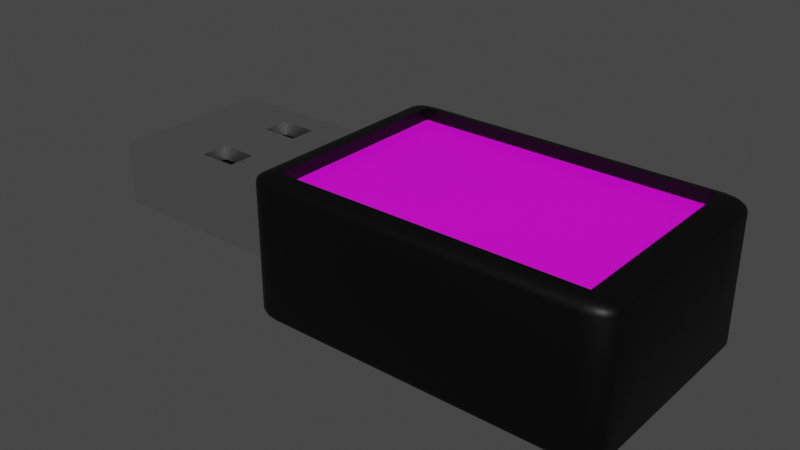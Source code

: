# Source: 1.blend  (saved by Blender 2.92.15; exported with 4.5.12 LTS)
import bpy
from mathutils import Matrix  # noqa: F401  (used for matrix-valued properties, if any)

bpy.ops.wm.read_factory_settings(use_empty=True)
scene = bpy.context.scene
scene.name = 'Scene'

# ---- collections
col_collection = bpy.data.collections.new('Collection'); scene.collection.children.link(col_collection)
col_collection_2 = bpy.data.collections.new('Collection 2'); scene.collection.children.link(col_collection_2)

# ---- images (referenced by path relative to the original .blend; pixels are not part of the script)
import os
ASSET_DIR = os.environ.get("B2B_ASSET_DIR", "")  # directory of the original .blend (textures are referenced by path, not embedded)
HERE = os.path.dirname(os.path.abspath(__file__))  # packed textures are extracted next to this script under _unpacked/

def load_image(name, relpath, width, height, colorspace="sRGB"):
    """Load a texture the original file referenced (path relative to the .blend, or extracted next to this script)."""
    p = next((c for c in (os.path.join(HERE, relpath), os.path.join(ASSET_DIR, relpath)) if relpath and os.path.exists(c)), "")
    if p:
        img = bpy.data.images.load(p, check_existing=True)
        img.name = name
    else:  # same state as the original file: an image datablock whose file is absent (Cycles renders it pink)
        img = bpy.data.images.new(name, width, height)
        img.source = "FILE"
        img.filepath = "//" + (relpath or name)
    img.colorspace_settings.name = colorspace
    return img
img_unnamed_jpg = load_image('unnamed.jpg', 'textures/unnamed.jpg', 1024, 1024, 'sRGB')

# ---- materials (node trees are filled in below, after node groups)
mat_material_012 = bpy.data.materials.new('Material.012')
mat_material_012.use_transparent_shadow = False
mat_material_004 = bpy.data.materials.new('Material.004')
mat_material_004.use_transparent_shadow = False
mat_material_006 = bpy.data.materials.new('Material.006')
mat_material_006.use_transparent_shadow = False
mat_material_007 = bpy.data.materials.new('Material.007')
mat_material_007.use_transparent_shadow = False

# ---- node groups
ng_auto_smooth = bpy.data.node_groups.new('Auto Smooth', 'GeometryNodeTree')
_s = ng_auto_smooth.interface.new_socket(name='Geometry', in_out='OUTPUT', socket_type='NodeSocketGeometry')
_s = ng_auto_smooth.interface.new_socket(name='Geometry', in_out='INPUT', socket_type='NodeSocketGeometry')
_s = ng_auto_smooth.interface.new_socket(name='Angle', in_out='INPUT', socket_type='NodeSocketFloat')
_s.subtype = 'ANGLE'
_s.min_value = 0.0
_s.max_value = 3.142
ng_auto_smooth.is_modifier = True
_N = ng_auto_smooth.nodes; _L = ng_auto_smooth.links
n0 = _N.new('NodeGroupOutput'); n0.name = 'Group Output'; n0.location = (480, -100)
n1 = _N.new('NodeGroupInput'); n1.name = 'Group Input'; n1.location = (-420, -300)
n2 = _N.new('NodeGroupInput'); n2.name = 'Group Input.001'; n2.location = (-60, -100)
n3 = _N.new('GeometryNodeSetShadeSmooth'); n3.name = 'Set Shade Smooth'; n3.location = (120, -100)
n3.domain = 'EDGE'
n4 = _N.new('GeometryNodeSetShadeSmooth'); n4.name = 'Set Shade Smooth.001'; n4.location = (300, -100)
n5 = _N.new('GeometryNodeInputMeshEdgeAngle'); n5.name = 'Edge Angle'; n5.location = (-420, -220)
n6 = _N.new('GeometryNodeInputEdgeSmooth'); n6.name = 'Is Edge Smooth'; n6.location = (-60, -160)
n7 = _N.new('GeometryNodeInputShadeSmooth'); n7.name = 'Is Face Smooth'; n7.location = (-240, -340)
n8 = _N.new('FunctionNodeBooleanMath'); n8.name = 'Boolean Math'; n8.location = (-60, -220)
n9 = _N.new('FunctionNodeCompare'); n9.name = 'Compare'; n9.location = (-240, -180)
n9.operation = 'LESS_EQUAL'
_L.new(n5.outputs[0], n9.inputs[0])
_L.new(n4.outputs[0], n0.inputs[0])
_L.new(n1.outputs[1], n9.inputs[1])
_L.new(n9.outputs[0], n8.inputs[0])
_L.new(n7.outputs[0], n8.inputs[1])
_L.new(n2.outputs[0], n3.inputs[0])
_L.new(n6.outputs[0], n3.inputs[1])
_L.new(n3.outputs[0], n4.inputs[0])
_L.new(n8.outputs[0], n3.inputs[2])
n0.is_active_output = True

# ---- material node trees
mat_material_012.use_nodes = True; mat_material_012.node_tree.nodes.clear()
_N = mat_material_012.node_tree.nodes; _L = mat_material_012.node_tree.links
n0 = _N.new('ShaderNodeBsdfPrincipled'); n0.name = 'Principled BSDF'; n0.location = (10, 300)
n0.distribution = 'GGX'
n0.subsurface_method = 'BURLEY'
n0.inputs[1].default_value = 1.0
n0.inputs[2].default_value = 0.3024
n0.inputs[3].default_value = 1.45
n0.inputs[13].default_value = 1.0
n0.inputs[27].default_value = (0.0, 0.0, 0.0, 1.0)
n0.inputs[28].default_value = 1.0
n1 = _N.new('ShaderNodeOutputMaterial'); n1.name = 'Material Output'; n1.location = (300, 300)
_L.new(n0.outputs[0], n1.inputs[0])
n1.is_active_output = True
mat_material_004.use_nodes = True; mat_material_004.node_tree.nodes.clear()
_N = mat_material_004.node_tree.nodes; _L = mat_material_004.node_tree.links
n0 = _N.new('ShaderNodeBsdfPrincipled'); n0.name = 'Principled BSDF'; n0.location = (10, 300)
n0.distribution = 'GGX'
n0.subsurface_method = 'BURLEY'
n0.inputs[0].default_value = (0.0, 0.0, 0.0, 1.0)
n0.inputs[1].default_value = 0.375
n0.inputs[3].default_value = 1.45
n0.inputs[27].default_value = (0.0, 0.0, 0.0, 1.0)
n0.inputs[28].default_value = 1.0
n1 = _N.new('ShaderNodeOutputMaterial'); n1.name = 'Material Output'; n1.location = (300, 300)
_L.new(n0.outputs[0], n1.inputs[0])
n1.is_active_output = True
mat_material_006.use_nodes = True; mat_material_006.node_tree.nodes.clear()
_N = mat_material_006.node_tree.nodes; _L = mat_material_006.node_tree.links
n0 = _N.new('ShaderNodeBsdfPrincipled'); n0.name = 'Principled BSDF'; n0.location = (10, 300)
n0.distribution = 'GGX'
n0.subsurface_method = 'BURLEY'
n0.inputs[0].default_value = (0.7952, 0.8, 0.0, 1.0)
n0.inputs[1].default_value = 1.0
n0.inputs[2].default_value = 0.05357
n0.inputs[3].default_value = 1.45
n0.inputs[27].default_value = (0.0, 0.0, 0.0, 1.0)
n0.inputs[28].default_value = 1.0
n1 = _N.new('ShaderNodeOutputMaterial'); n1.name = 'Material Output'; n1.location = (300, 300)
_L.new(n0.outputs[0], n1.inputs[0])
n1.is_active_output = True
mat_material_007.use_nodes = True; mat_material_007.node_tree.nodes.clear()
_N = mat_material_007.node_tree.nodes; _L = mat_material_007.node_tree.links
n0 = _N.new('ShaderNodeBsdfPrincipled'); n0.name = 'Principled BSDF'; n0.location = (10, 300)
n0.distribution = 'GGX'
n0.subsurface_method = 'BURLEY'
n0.inputs[3].default_value = 1.45
n0.inputs[27].default_value = (0.0, 0.0, 0.0, 1.0)
n0.inputs[28].default_value = 1.0
n1 = _N.new('ShaderNodeOutputMaterial'); n1.name = 'Material Output'; n1.location = (300, 300)
n2 = _N.new('ShaderNodeTexImage'); n2.name = 'Image Texture'; n2.location = (-280, 272)
n2.image = img_unnamed_jpg
_L.new(n0.outputs[0], n1.inputs[0])
_L.new(n2.outputs[0], n0.inputs[0])
n1.is_active_output = True

# ---- world
world_world = bpy.data.worlds.new('World'); scene.world = world_world
world_world.use_nodes = True; world_world.node_tree.nodes.clear()
_N = world_world.node_tree.nodes; _L = world_world.node_tree.links
n0 = _N.new('ShaderNodeOutputWorld'); n0.name = 'World Output'; n0.location = (300, 300)
n1 = _N.new('ShaderNodeBackground'); n1.name = 'Background'; n1.location = (10, 300)
n1.inputs[0].default_value = (0.05088, 0.05088, 0.05088, 1.0)
_L.new(n1.outputs[0], n0.inputs[0])
n0.is_active_output = True
world_world.color = (0.05088, 0.05088, 0.05088)
world_world.use_sun_shadow = False
world_world.sun_shadow_jitter_overblur = 0.0

# ---- meshes
me_cube_002 = bpy.data.meshes.new('Cube.002')
me_cube_002.from_pydata([(-0.472, -0.8545, -1.006), (-0.472, -1.0, -0.8607), (-0.6175, -0.714, -0.4566), (-0.472, -0.9102, -0.9951), (-0.472, -0.9574, -0.9636), (-0.5277, -0.8545, -0.9951), (-0.5291, -0.9116, -0.9817), (-0.5262, -0.95, -0.9562), (-0.556, -0.9385, -0.9447), (-0.5277, -0.989, -0.8607), (-0.5749, -0.9574, -0.8607), (-0.472, -0.989, -0.9164), (-0.5291, -0.9756, -0.9178), (-0.5675, -0.95, -0.9149), (-0.6065, -0.8545, -0.9164), (-0.5749, -0.8545, -0.9636), (-0.6065, -0.9102, -0.8607), (-0.5931, -0.9116, -0.9178), (-0.5675, -0.9087, -0.9562), (-0.472, -1.0, 0.8483), (-0.472, -0.8545, 0.9938), (-0.6175, -0.714, 0.4442), (-0.472, -0.989, 0.904), (-0.472, -0.9574, 0.9512), (-0.5277, -0.989, 0.8483), (-0.5291, -0.9756, 0.9054), (-0.5262, -0.95, 0.9438), (-0.556, -0.9385, 0.9323), (-0.5277, -0.8545, 0.9827), (-0.5749, -0.8545, 0.9512), (-0.472, -0.9102, 0.9827), (-0.5291, -0.9116, 0.9694), (-0.5675, -0.9087, 0.9438), (-0.6065, -0.9102, 0.8483), (-0.5749, -0.9574, 0.8483), (-0.6065, -0.8545, 0.904), (-0.5931, -0.9116, 0.9054), (-0.5675, -0.95, 0.9025), (-0.472, 0.8545, -1.006), (-0.6175, 0.714, -0.4566), (-0.472, 1.0, -0.8607), (-0.5277, 0.8545, -0.9951), (-0.5749, 0.8545, -0.9636), (-0.472, 0.9101, -0.9951), (-0.5291, 0.9115, -0.9817), (-0.5675, 0.9086, -0.9562), (-0.556, 0.9385, -0.9447), (-0.6065, 0.9101, -0.8607), (-0.5749, 0.9573, -0.8607), (-0.6065, 0.8545, -0.9164), (-0.5931, 0.9115, -0.9178), (-0.5675, 0.9499, -0.9149), (-0.472, 0.9889, -0.9164), (-0.472, 0.9573, -0.9636), (-0.5277, 0.9889, -0.8607), (-0.5291, 0.9755, -0.9178), (-0.5262, 0.9499, -0.9562), (-0.472, 0.8545, 0.9938), (-0.472, 1.0, 0.8483), (-0.6175, 0.714, 0.4442), (-0.472, 0.9101, 0.9827), (-0.472, 0.9573, 0.9512), (-0.5277, 0.8545, 0.9827), (-0.5291, 0.9115, 0.9694), (-0.5262, 0.9499, 0.9438), (-0.556, 0.9385, 0.9323), (-0.5277, 0.9889, 0.8483), (-0.5749, 0.9573, 0.8483), (-0.472, 0.9889, 0.904), (-0.5291, 0.9755, 0.9054), (-0.5675, 0.9499, 0.9025), (-0.6065, 0.8545, 0.904), (-0.5749, 0.8545, 0.9512), (-0.6065, 0.9101, 0.8483), (-0.5931, 0.9115, 0.9054), (-0.5675, 0.9086, 0.9438), (1.237, -0.8545, -1.006), (1.382, -0.8545, -0.8607), (1.237, -1.0, -0.8607), (1.293, -0.8545, -0.9951), (1.34, -0.8545, -0.9636), (1.237, -0.9102, -0.9951), (1.294, -0.9116, -0.9817), (1.332, -0.9087, -0.9562), (1.321, -0.9385, -0.9447), (1.371, -0.9102, -0.8607), (1.34, -0.9574, -0.8607), (1.371, -0.8545, -0.9164), (1.358, -0.9116, -0.9178), (1.332, -0.95, -0.9149), (1.237, -0.989, -0.9164), (1.237, -0.9574, -0.9636), (1.293, -0.989, -0.8607), (1.294, -0.9756, -0.9178), (1.291, -0.95, -0.9562), (1.237, -0.8545, 0.9938), (1.237, -1.0, 0.8483), (1.382, -0.8545, 0.8483), (1.237, -0.9102, 0.9827), (1.237, -0.9574, 0.9512), (1.293, -0.8545, 0.9827), (1.294, -0.9116, 0.9694), (1.291, -0.95, 0.9438), (1.321, -0.9385, 0.9323), (1.293, -0.989, 0.8483), (1.34, -0.9574, 0.8483), (1.237, -0.989, 0.904), (1.294, -0.9756, 0.9054), (1.332, -0.95, 0.9025), (1.371, -0.8545, 0.904), (1.34, -0.8545, 0.9512), (1.371, -0.9102, 0.8483), (1.358, -0.9116, 0.9054), (1.332, -0.9087, 0.9438), (1.237, 0.8545, -1.006), (1.237, 1.0, -0.8607), (1.382, 0.8545, -0.8607), (1.237, 0.9101, -0.9951), (1.237, 0.9573, -0.9636), (1.293, 0.8545, -0.9951), (1.294, 0.9115, -0.9817), (1.291, 0.9499, -0.9562), (1.321, 0.9385, -0.9447), (1.293, 0.9889, -0.8607), (1.34, 0.9573, -0.8607), (1.237, 0.9889, -0.9164), (1.294, 0.9755, -0.9178), (1.332, 0.9499, -0.9149), (1.371, 0.8545, -0.9164), (1.34, 0.8545, -0.9636), (1.371, 0.9101, -0.8607), (1.358, 0.9115, -0.9178), (1.332, 0.9086, -0.9562), (1.237, 0.8545, 0.9938), (1.382, 0.8545, 0.8483), (1.237, 1.0, 0.8483), (1.293, 0.8545, 0.9827), (1.34, 0.8545, 0.9512), (1.237, 0.9101, 0.9827), (1.294, 0.9115, 0.9694), (1.332, 0.9086, 0.9438), (1.321, 0.9385, 0.9323), (1.371, 0.9101, 0.8483), (1.34, 0.9573, 0.8483), (1.371, 0.8545, 0.904), (1.358, 0.9115, 0.9054), (1.332, 0.9499, 0.9025), (1.237, 0.9889, 0.904), (1.237, 0.9573, 0.9512), (1.293, 0.9889, 0.8483), (1.294, 0.9755, 0.9054), (1.291, 0.9499, 0.9438), (-0.472, 0.8545, -0.8338), (-0.472, -0.8545, -0.8338), (-0.472, -0.8545, 0.8214), (-0.472, 0.8545, 0.8214), (1.237, 0.8545, -0.8338), (1.237, 0.8545, 0.8214), (1.237, -0.8545, -0.8338), (1.237, -0.8545, 0.8214), (-1.777, -0.714, -0.4566), (-1.777, 0.714, -0.4566), (-1.777, -0.714, 0.4442), (-1.777, 0.714, 0.4442), (-1.777, -0.6823, -0.4194), (-1.777, 0.6822, -0.4194), (-1.777, -0.6823, 0.407), (-1.777, 0.6822, 0.407), (-1.349, -0.6823, -0.4194), (-1.349, 0.6822, -0.4194), (-1.349, -0.6823, 0.407), (-1.349, 0.6822, 0.407), (-1.112, 0.714, -0.4566), (-1.331, 0.714, -0.4566), (-1.331, 0.714, 0.4442), (-1.112, 0.714, 0.4442), (-1.112, -0.714, -0.4566), (-1.331, -0.714, -0.4566), (-1.112, -0.714, 0.4442), (-1.331, -0.714, 0.4442), (-0.472, 0.2848, -1.006), (-0.472, -0.2849, -1.006), (-0.5277, -0.2849, -0.9951), (-0.5277, 0.2848, -0.9951), (-0.5749, -0.2849, -0.9636), (-0.5749, 0.2848, -0.9636), (-0.6065, -0.2849, -0.9164), (-0.6065, 0.2848, -0.9164), (-0.6175, -0.238, -0.4566), (-0.6175, 0.238, -0.4566), (-0.472, -0.2849, 0.9938), (-0.472, 0.2848, 0.9938), (-0.5277, 0.2848, 0.9827), (-0.5277, -0.2849, 0.9827), (-0.5749, 0.2848, 0.9512), (-0.5749, -0.2849, 0.9512), (-0.6065, 0.2848, 0.904), (-0.6065, -0.2849, 0.904), (-0.6175, 0.238, 0.4442), (-0.6175, -0.238, 0.4442), (1.237, -0.2849, -1.006), (1.237, 0.2848, -1.006), (1.293, 0.2848, -0.9951), (1.293, -0.2849, -0.9951), (1.34, 0.2848, -0.9636), (1.34, -0.2849, -0.9636), (1.371, 0.2848, -0.9164), (1.371, -0.2849, -0.9164), (1.382, 0.2848, -0.8607), (1.382, -0.2849, -0.8607), (1.237, 0.2848, 0.9938), (1.237, -0.2849, 0.9938), (1.293, -0.2849, 0.9827), (1.293, 0.2848, 0.9827), (1.34, -0.2849, 0.9512), (1.34, 0.2848, 0.9512), (1.371, -0.2849, 0.904), (1.371, 0.2848, 0.904), (1.382, -0.2849, 0.8483), (1.382, 0.2848, 0.8483), (-0.472, 0.2848, -0.8338), (-0.472, -0.2849, -0.8338), (-0.472, -0.2849, 0.8214), (-0.472, 0.2848, 0.8214), (1.237, -0.2849, -0.8338), (1.237, 0.2848, -0.8338), (1.237, 0.2848, 0.8214), (1.237, -0.2849, 0.8214), (-1.777, -0.238, -0.4566), (-1.777, 0.238, -0.4566), (-1.777, 0.238, 0.4442), (-1.777, -0.238, 0.4442), (-1.777, -0.2274, -0.4194), (-1.777, 0.2274, -0.4194), (-1.777, 0.2274, 0.407), (-1.777, -0.2274, 0.407), (-1.349, -0.2274, -0.4194), (-1.349, 0.2274, -0.4194), (-1.349, 0.2274, 0.407), (-1.349, -0.2274, 0.407), (-1.112, 0.238, 0.4442), (-1.112, -0.238, 0.4442), (-1.331, 0.238, 0.4442), (-1.331, -0.238, 0.4442), (-1.112, -0.238, -0.4566), (-1.112, 0.238, -0.4566), (-1.331, -0.238, -0.4566), (-1.331, 0.238, -0.4566), (-0.5277, 0.5696, -0.9951), (-0.5749, 0.5696, -0.9636), (-0.6065, 0.5696, -0.9164), (-0.6175, 0.476, -0.4566), (-0.472, 0.5696, 0.9938), (1.237, 0.5696, -1.006), (1.293, 0.5696, 0.9827), (1.34, 0.5696, 0.9512), (1.371, 0.5696, 0.904), (1.382, 0.5696, 0.8483), (-0.472, 0.5696, 0.8214), (1.237, 0.5696, -0.8338), (-1.777, 0.476, -0.4566), (-1.777, 0.4548, -0.4194), (-1.349, 0.4548, -0.4194), (-1.112, 0.476, -0.4566), (-1.331, 0.476, -0.4566), (-0.472, 0.5696, -1.006), (-0.5277, 0.5696, 0.9827), (-0.5749, 0.5696, 0.9512), (-0.6065, 0.5696, 0.904), (-0.6175, 0.476, 0.4442), (1.293, 0.5696, -0.9951), (1.34, 0.5696, -0.9636), (1.371, 0.5696, -0.9164), (1.382, 0.5696, -0.8607), (1.237, 0.5696, 0.9938), (-0.472, 0.5696, -0.8338), (1.237, 0.5696, 0.8214), (-1.777, 0.476, 0.4442), (-1.777, 0.4548, 0.407), (-1.349, 0.4548, 0.407), (-1.112, 0.476, 0.4442), (-1.331, 0.476, 0.4442), (-0.472, -0.5697, -1.006), (-0.5277, -0.5697, 0.9827), (-0.5749, -0.5697, 0.9512), (-0.6065, -0.5697, 0.904), (-0.6175, -0.476, 0.4442), (1.293, -0.5697, -0.9951), (1.34, -0.5697, -0.9636), (1.371, -0.5697, -0.9164), (1.382, -0.5697, -0.8607), (1.237, -0.5697, 0.9938), (-0.472, -0.5697, -0.8338), (1.237, -0.5697, 0.8214), (-1.777, -0.476, 0.4442), (-1.777, -0.4548, 0.407), (-1.349, -0.4548, 0.407), (-1.112, -0.476, 0.4442), (-1.331, -0.476, 0.4442), (-0.5277, -0.5697, -0.9951), (-0.5749, -0.5697, -0.9636), (-0.6065, -0.5697, -0.9164), (-0.6175, -0.476, -0.4566), (-0.472, -0.5697, 0.9938), (1.237, -0.5697, -1.006), (1.293, -0.5697, 0.9827), (1.34, -0.5697, 0.9512), (1.371, -0.5697, 0.904), (1.382, -0.5697, 0.8483), (-0.472, -0.5697, 0.8214), (1.237, -0.5697, -0.8338), (-1.777, -0.476, -0.4566), (-1.777, -0.4548, -0.4194), (-1.349, -0.4548, -0.4194), (-1.112, -0.476, -0.4566), (-1.331, -0.476, -0.4566), (-1.112, 0.238, 0.2447), (-1.112, -0.238, 0.2447), (-1.331, 0.238, 0.2447), (-1.331, -0.238, 0.2447), (-1.112, 0.476, 0.2447), (-1.331, 0.476, 0.2447), (-1.112, -0.476, 0.2447), (-1.331, -0.476, 0.2447), (-1.777, -0.2814, -0.368), (-1.777, 0.2827, -0.368), (-1.349, -0.2814, -0.368), (-1.349, 0.2827, -0.368), (-1.777, 0.3995, -0.368), (-1.349, 0.3995, -0.368), (-1.777, -0.4009, -0.368), (-1.349, -0.4009, -0.368), (-1.777, -0.4009, -0.3221), (-1.777, -0.2814, -0.3221), (-1.349, -0.4009, -0.3221), (-1.349, -0.2814, -0.3221), (-1.777, 0.2827, -0.3221), (-1.349, 0.2827, -0.3221), (-1.777, 0.3995, -0.3221), (-1.349, 0.3995, -0.3221), (-1.777, 0.04315, -0.368), (-1.349, 0.04315, -0.368), (-1.777, 0.1599, -0.368), (-1.349, 0.1599, -0.368), (-1.777, 0.04315, -0.3221), (-1.349, 0.04315, -0.3221), (-1.777, 0.1599, -0.3221), (-1.349, 0.1599, -0.3221), (-1.777, -0.1867, -0.368), (-1.349, -0.1867, -0.368), (-1.777, -0.06987, -0.368), (-1.349, -0.06987, -0.368), (-1.777, -0.1867, -0.3221), (-1.349, -0.1867, -0.3221), (-1.777, -0.06987, -0.3221), (-1.349, -0.06987, -0.3221), (-0.6253, -0.7002, -0.3472), (-0.6253, 0.7001, -0.3472), (-1.11, 0.7001, -0.3472), (-1.325, 0.7001, -0.3472), (-1.11, -0.7002, -0.3472), (-1.325, -0.7002, -0.3472), (-0.6253, -0.2334, -0.3472), (-0.6253, 0.2334, -0.3472), (-1.11, -0.2334, -0.3472), (-1.11, 0.2334, -0.3472), (-1.325, -0.2334, -0.3472), (-1.325, 0.2334, -0.3472), (-0.6253, 0.4667, -0.3472), (-1.11, 0.4667, -0.3472), (-1.325, 0.4667, -0.3472), (-0.6253, -0.4668, -0.3472), (-1.11, -0.4668, -0.3472), (-1.325, -0.4668, -0.3472)], [], [(78, 96, 19, 1), (290, 308, 97, 77), (304, 76, 158, 310), (174, 173, 161, 163), (40, 58, 135, 115), (0, 3, 6, 5), (3, 4, 7, 6), (5, 6, 18, 15), (6, 7, 8, 18), (1, 9, 12, 11), (9, 10, 13, 12), (11, 12, 7, 4), (12, 13, 8, 7), (2, 14, 17, 16), (14, 15, 18, 17), (16, 17, 13, 10), (17, 18, 8, 13), (19, 22, 25, 24), (22, 23, 26, 25), (24, 25, 37, 34), (25, 26, 27, 37), (20, 28, 31, 30), (28, 29, 32, 31), (30, 31, 26, 23), (31, 32, 27, 26), (21, 33, 36, 35), (33, 34, 37, 36), (35, 36, 32, 29), (36, 37, 27, 32), (38, 41, 44, 43), (41, 42, 45, 44), (43, 44, 56, 53), (44, 45, 46, 56), (39, 47, 50, 49), (47, 48, 51, 50), (49, 50, 45, 42), (50, 51, 46, 45), (40, 52, 55, 54), (52, 53, 56, 55), (54, 55, 51, 48), (55, 56, 46, 51), (57, 60, 63, 62), (60, 61, 64, 63), (62, 63, 75, 72), (63, 64, 65, 75), (58, 66, 69, 68), (66, 67, 70, 69), (68, 69, 64, 61), (69, 70, 65, 64), (59, 71, 74, 73), (71, 72, 75, 74), (73, 74, 70, 67), (74, 75, 65, 70), (76, 79, 82, 81), (79, 80, 83, 82), (81, 82, 94, 91), (82, 83, 84, 94), (77, 85, 88, 87), (85, 86, 89, 88), (87, 88, 83, 80), (88, 89, 84, 83), (78, 90, 93, 92), (90, 91, 94, 93), (92, 93, 89, 86), (93, 94, 84, 89), (95, 98, 101, 100), (98, 99, 102, 101), (100, 101, 113, 110), (101, 102, 103, 113), (96, 104, 107, 106), (104, 105, 108, 107), (106, 107, 102, 99), (107, 108, 103, 102), (97, 109, 112, 111), (109, 110, 113, 112), (111, 112, 108, 105), (112, 113, 103, 108), (114, 117, 120, 119), (117, 118, 121, 120), (119, 120, 132, 129), (120, 121, 122, 132), (115, 123, 126, 125), (123, 124, 127, 126), (125, 126, 121, 118), (126, 127, 122, 121), (116, 128, 131, 130), (128, 129, 132, 131), (130, 131, 127, 124), (131, 132, 122, 127), (133, 136, 139, 138), (136, 137, 140, 139), (138, 139, 151, 148), (139, 140, 141, 151), (134, 142, 145, 144), (142, 143, 146, 145), (144, 145, 140, 137), (145, 146, 141, 140), (135, 147, 150, 149), (147, 148, 151, 150), (149, 150, 146, 143), (150, 151, 141, 146), (282, 0, 5, 299), (299, 5, 15, 300), (300, 15, 14, 301), (301, 14, 2, 302), (1, 19, 24, 9), (9, 24, 34, 10), (10, 34, 33, 16), (16, 33, 21, 2), (252, 57, 62, 266), (266, 62, 72, 267), (267, 72, 71, 268), (268, 71, 59, 269), (58, 40, 54, 66), (66, 54, 48, 67), (67, 48, 47, 73), (73, 47, 39, 59), (114, 38, 43, 117), (117, 43, 53, 118), (118, 53, 52, 125), (125, 52, 40, 115), (57, 133, 138, 60), (60, 138, 148, 61), (61, 148, 147, 68), (68, 147, 135, 58), (134, 116, 130, 142), (142, 130, 124, 143), (143, 124, 123, 149), (149, 123, 115, 135), (253, 114, 119, 270), (270, 119, 129, 271), (271, 129, 128, 272), (272, 128, 116, 273), (291, 95, 100, 305), (305, 100, 110, 306), (306, 110, 109, 307), (307, 109, 97, 308), (96, 78, 92, 104), (104, 92, 86, 105), (105, 86, 85, 111), (111, 85, 77, 97), (0, 76, 81, 3), (3, 81, 91, 4), (4, 91, 90, 11), (11, 90, 78, 1), (95, 20, 30, 98), (98, 30, 23, 99), (99, 23, 22, 106), (106, 22, 19, 96), (76, 0, 153, 158), (293, 309, 154, 159), (292, 310, 158, 153), (20, 95, 159, 154), (265, 38, 152, 275), (38, 114, 156, 152), (274, 133, 157, 276), (133, 57, 155, 157), (303, 20, 154, 309), (163, 161, 165, 167), (315, 177, 160, 311), (177, 179, 162, 160), (281, 174, 163, 277), (164, 166, 170, 168), (160, 162, 166, 164), (277, 163, 167, 278), (311, 160, 164, 312), (262, 279, 171, 169), (278, 167, 171, 279), (312, 164, 168, 313), (167, 165, 169, 171), (269, 59, 175, 280), (280, 175, 174, 281), (2, 21, 178, 176), (176, 178, 179, 177), (302, 2, 176, 314), (314, 176, 177, 315), (59, 39, 172, 175), (175, 172, 173, 174), (263, 245, 247, 264), (245, 244, 246, 247), (251, 189, 245, 263), (189, 188, 244, 245), (241, 240, 242, 243), (286, 199, 241, 297), (199, 198, 240, 241), (261, 233, 237, 262), (233, 232, 236, 237), (295, 235, 239, 296), (235, 234, 238, 239), (313, 296, 239, 236), (236, 239, 238, 237), (260, 229, 233, 261), (229, 228, 232, 233), (294, 231, 235, 295), (231, 230, 234, 235), (298, 243, 231, 294), (243, 242, 230, 231), (264, 247, 229, 260), (247, 246, 228, 229), (252, 191, 223, 258), (191, 190, 222, 223), (291, 211, 227, 293), (211, 210, 226, 227), (282, 181, 221, 292), (181, 180, 220, 221), (275, 259, 225, 220), (220, 225, 224, 221), (276, 258, 223, 226), (226, 223, 222, 227), (256, 217, 219, 257), (217, 216, 218, 219), (255, 215, 217, 256), (215, 214, 216, 217), (254, 213, 215, 255), (213, 212, 214, 215), (274, 210, 213, 254), (210, 211, 212, 213), (289, 207, 209, 290), (207, 206, 208, 209), (288, 205, 207, 289), (205, 204, 206, 207), (287, 203, 205, 288), (203, 202, 204, 205), (304, 200, 203, 287), (200, 201, 202, 203), (285, 197, 199, 286), (197, 196, 198, 199), (284, 195, 197, 285), (195, 194, 196, 197), (283, 193, 195, 284), (193, 192, 194, 195), (303, 190, 193, 283), (190, 191, 192, 193), (250, 187, 189, 251), (187, 186, 188, 189), (249, 185, 187, 250), (185, 184, 186, 187), (248, 183, 185, 249), (183, 182, 184, 185), (265, 180, 183, 248), (180, 181, 182, 183), (253, 201, 225, 259), (201, 200, 224, 225), (273, 257, 219, 208), (208, 219, 218, 209), (116, 134, 257, 273), (114, 253, 259, 156), (38, 265, 248, 41), (41, 248, 249, 42), (42, 249, 250, 49), (49, 250, 251, 39), (133, 274, 254, 136), (136, 254, 255, 137), (137, 255, 256, 144), (144, 256, 257, 134), (157, 155, 258, 276), (152, 156, 259, 275), (57, 252, 258, 155), (173, 264, 260, 161), (161, 260, 261, 165), (165, 261, 262, 169), (39, 251, 263, 172), (172, 263, 264, 173), (198, 269, 280, 240), (234, 278, 279, 238), (237, 238, 279, 262), (230, 277, 278, 234), (242, 281, 277, 230), (210, 274, 276, 226), (180, 265, 275, 220), (206, 272, 273, 208), (204, 271, 272, 206), (202, 270, 271, 204), (201, 253, 270, 202), (196, 268, 269, 198), (194, 267, 268, 196), (192, 266, 267, 194), (191, 252, 266, 192), (20, 303, 283, 28), (28, 283, 284, 29), (29, 284, 285, 35), (35, 285, 286, 21), (76, 304, 287, 79), (79, 287, 288, 80), (80, 288, 289, 87), (87, 289, 290, 77), (0, 282, 292, 153), (95, 291, 293, 159), (179, 298, 294, 162), (162, 294, 295, 166), (168, 170, 296, 313), (166, 295, 296, 170), (21, 286, 297, 178), (178, 297, 298, 179), (244, 314, 315, 246), (188, 302, 314, 244), (232, 312, 313, 236), (228, 311, 312, 232), (246, 315, 311, 228), (190, 303, 309, 222), (221, 224, 310, 292), (227, 222, 309, 293), (216, 307, 308, 218), (214, 306, 307, 216), (212, 305, 306, 214), (211, 291, 305, 212), (186, 301, 302, 188), (184, 300, 301, 186), (182, 299, 300, 184), (181, 282, 299, 182), (200, 304, 310, 224), (209, 218, 308, 290), (298, 297, 322, 323), (243, 298, 323, 319), (281, 242, 318, 321), (242, 240, 316, 318), (240, 280, 320, 316), (280, 281, 321, 320), (297, 241, 317, 322), (241, 243, 319, 317), (328, 329, 327, 325), (324, 326, 331, 330), (338, 336, 337, 339), (333, 332, 334, 335), (329, 328, 338, 339), (328, 325, 336, 338), (325, 327, 337, 336), (324, 330, 332, 333), (330, 331, 334, 332), (327, 329, 339, 337), (326, 324, 333, 335), (331, 326, 335, 334), (342, 343, 341, 340), (346, 344, 345, 347), (343, 342, 346, 347), (342, 340, 344, 346), (340, 341, 345, 344), (341, 343, 347, 345), (350, 351, 349, 348), (354, 352, 353, 355), (351, 350, 354, 355), (350, 348, 352, 354), (348, 349, 353, 352), (349, 351, 355, 353), (371, 356, 360, 372), (372, 360, 361, 373), (369, 365, 367, 370), (365, 364, 366, 367), (368, 363, 365, 369), (363, 362, 364, 365), (357, 368, 369, 358), (358, 369, 370, 359), (364, 372, 373, 366), (362, 371, 372, 364)])
me_cube_002.polygons.foreach_set('use_smooth', [True] * 354)
me_cube_002.polygons.foreach_set('material_index', [1, 1, 1, 0, 1, 1, 1, 1, 1, 1, 1, 1, 1, 1, 1, 1, 1, 1, 1, 1, 1, 1, 1, 1, 1, 1, 1, 1, 1, 1, 1, 1, 1, 1, 1, 1, 1, 1, 1, 1, 1, 1, 1, 1, 1, 1, 1, 1, 1, 1, 1, 1, 1, 1, 1, 1, 1, 1, 1, 1, 1, 1, 1, 1, 1, 1, 1, 1, 1, 1, 1, 1, 1, 1, 1, 1, 1, 1, 1, 1, 1, 1, 1, 1, 1, 1, 1, 1, 1, 1, 1, 1, 1, 1, 1, 1, 1, 1, 1, 1, 1, 1, 1, 1, 1, 1, 1, 1, 1, 1, 1, 1, 1, 1, 1, 1, 1, 1, 1, 1, 1, 1, 1, 1, 1, 1, 1, 1, 1, 1, 1, 1, 1, 1, 1, 1, 1, 1, 1, 1, 1, 1, 1, 1, 1, 1, 1, 1, 1, 1, 3, 1, 1, 1, 1, 1, 1, 1, 0, 0, 0, 0, 0, 0, 0, 0, 0, 0, 0, 0, 0, 0, 0, 0, 0, 0, 0, 0, 0, 0, 0, 0, 0, 0, 0, 0, 0, 0, 0, 0, 0, 0, 0, 0, 0, 0, 0, 0, 0, 1, 1, 1, 1, 1, 1, 1, 1, 3, 3, 1, 1, 1, 1, 1, 1, 1, 1, 1, 1, 1, 1, 1, 1, 1, 1, 1, 1, 1, 1, 1, 1, 1, 1, 1, 1, 1, 1, 1, 1, 1, 1, 1, 1, 1, 1, 1, 1, 1, 1, 1, 1, 1, 1, 1, 1, 3, 1, 1, 0, 0, 0, 0, 0, 0, 0, 0, 0, 0, 1, 1, 1, 1, 1, 1, 1, 1, 1, 1, 1, 1, 1, 1, 1, 1, 1, 1, 1, 1, 0, 0, 0, 0, 0, 0, 0, 0, 0, 0, 0, 1, 1, 3, 1, 1, 1, 1, 1, 1, 1, 1, 1, 1, 0, 0, 0, 0, 0, 0, 0, 0, 2, 2, 2, 2, 2, 2, 2, 2, 2, 2, 2, 2, 2, 2, 2, 2, 2, 2, 2, 2, 2, 2, 2, 2, 0, 0, 0, 0, 0, 0, 0, 0, 0, 0])
_uv = me_cube_002.uv_layers.new(name='UVMap')
_uv.uv.foreach_set('vector', [0.3932, 0.7682, 0.6068, 0.7682, 0.6068, 0.9818, 0.3932, 0.9818, 0.3932, 0.6962, 0.6068, 0.6962, 0.6068, 0.7318, 0.3932, 0.7318, 0.3568, 0.6962, 0.3568, 0.7318, 0.3568, 0.7318, 0.3568, 0.6962, 0.6068, 0.2318, 0.3932, 0.2318, 0.3932, 0.2318, 0.6068, 0.2318, 0.3932, 0.2682, 0.6068, 0.2682, 0.6068, 0.4818, 0.3932, 0.4818, 0.1432, 0.7318, 0.1432, 0.7388, 0.1361, 0.7389, 0.1362, 0.7318, 0.1432, 0.7388, 0.1432, 0.75, 0.1364, 0.75, 0.1361, 0.7389, 0.1362, 0.7318, 0.1361, 0.7389, 0.125, 0.7386, 0.125, 0.7318, 0.1361, 0.7389, 0.1364, 0.75, 0.1327, 0.75, 0.125, 0.7386, 0.3932, 0.9818, 0.3932, 0.9888, 0.3861, 0.9889, 0.3862, 0.9818, 0.3932, 0.9888, 0.3932, 1.0, 0.3864, 1.0, 0.3861, 0.9889, 0.3862, 0.9818, 0.3861, 0.9889, 0.375, 0.9886, 0.375, 0.9818, 0.3861, 0.9889, 0.3864, 1.0, 0.3827, 1.0, 0.375, 0.9886, 0.3932, 0.01819, 0.3862, 0.01819, 0.3861, 0.01105, 0.3932, 0.01123, 0.3862, 0.01819, 0.375, 0.01819, 0.375, 0.01142, 0.3861, 0.01105, 0.3932, 0.01123, 0.3861, 0.01105, 0.3864, 0.0, 0.3932, 0.0, 0.3861, 0.01105, 0.375, 0.01142, 0.375, 0.007688, 0.3864, 0.0, 0.6068, 0.9818, 0.6138, 0.9818, 0.6139, 0.9889, 0.6068, 0.9888, 0.6138, 0.9818, 0.625, 0.9818, 0.625, 0.9886, 0.6139, 0.9889, 0.6068, 0.9888, 0.6139, 0.9889, 0.6136, 1.0, 0.6068, 1.0, 0.6139, 0.9889, 0.625, 0.9886, 0.625, 0.9923, 0.6136, 1.0, 0.8568, 0.7318, 0.8638, 0.7318, 0.8639, 0.7389, 0.8568, 0.7388, 0.8638, 0.7318, 0.875, 0.7318, 0.875, 0.7386, 0.8639, 0.7389, 0.8568, 0.7388, 0.8639, 0.7389, 0.8636, 0.75, 0.8568, 0.75, 0.8639, 0.7389, 0.875, 0.7386, 0.875, 0.7423, 0.8636, 0.75, 0.6068, 0.01819, 0.6068, 0.01123, 0.6139, 0.01105, 0.6138, 0.01819, 0.6068, 0.01123, 0.6068, 0.0, 0.6136, 0.0, 0.6139, 0.01105, 0.6138, 0.01819, 0.6139, 0.01105, 0.625, 0.01142, 0.625, 0.01819, 0.6139, 0.01105, 0.6136, 0.0, 0.6173, 0.0, 0.625, 0.01142, 0.1432, 0.5182, 0.1362, 0.5182, 0.1361, 0.5111, 0.1432, 0.5112, 0.1362, 0.5182, 0.125, 0.5182, 0.125, 0.5114, 0.1361, 0.5111, 0.1432, 0.5112, 0.1361, 0.5111, 0.1364, 0.5, 0.1432, 0.5, 0.1361, 0.5111, 0.125, 0.5114, 0.125, 0.5077, 0.1364, 0.5, 0.3932, 0.2318, 0.3932, 0.2388, 0.3861, 0.2389, 0.3862, 0.2318, 0.3932, 0.2388, 0.3932, 0.25, 0.3864, 0.25, 0.3861, 0.2389, 0.3862, 0.2318, 0.3861, 0.2389, 0.375, 0.2386, 0.375, 0.2318, 0.3861, 0.2389, 0.3864, 0.25, 0.3827, 0.25, 0.375, 0.2386, 0.3932, 0.2682, 0.3862, 0.2682, 0.3861, 0.2611, 0.3932, 0.2612, 0.3862, 0.2682, 0.375, 0.2682, 0.375, 0.2614, 0.3861, 0.2611, 0.3932, 0.2612, 0.3861, 0.2611, 0.3864, 0.25, 0.3932, 0.25, 0.3861, 0.2611, 0.375, 0.2614, 0.375, 0.2577, 0.3864, 0.25, 0.8568, 0.5182, 0.8568, 0.5112, 0.8639, 0.5111, 0.8638, 0.5182, 0.8568, 0.5112, 0.8568, 0.5, 0.8636, 0.5, 0.8639, 0.5111, 0.8638, 0.5182, 0.8639, 0.5111, 0.875, 0.5114, 0.875, 0.5182, 0.8639, 0.5111, 0.8636, 0.5, 0.8673, 0.5, 0.875, 0.5114, 0.6068, 0.2682, 0.6068, 0.2612, 0.6139, 0.2611, 0.6138, 0.2682, 0.6068, 0.2612, 0.6068, 0.25, 0.6136, 0.25, 0.6139, 0.2611, 0.6138, 0.2682, 0.6139, 0.2611, 0.625, 0.2614, 0.625, 0.2682, 0.6139, 0.2611, 0.6136, 0.25, 0.6173, 0.25, 0.625, 0.2614, 0.6068, 0.2318, 0.6138, 0.2318, 0.6139, 0.2389, 0.6068, 0.2388, 0.6138, 0.2318, 0.625, 0.2318, 0.625, 0.2386, 0.6139, 0.2389, 0.6068, 0.2388, 0.6139, 0.2389, 0.6136, 0.25, 0.6068, 0.25, 0.6139, 0.2389, 0.625, 0.2386, 0.625, 0.2423, 0.6136, 0.25, 0.3568, 0.7318, 0.3638, 0.7318, 0.3639, 0.7389, 0.3568, 0.7388, 0.3638, 0.7318, 0.375, 0.7318, 0.375, 0.7386, 0.3639, 0.7389, 0.3568, 0.7388, 0.3639, 0.7389, 0.3636, 0.75, 0.3568, 0.75, 0.3639, 0.7389, 0.375, 0.7386, 0.3776, 0.75, 0.3636, 0.75, 0.3932, 0.7318, 0.3932, 0.7388, 0.3861, 0.7389, 0.3862, 0.7318, 0.3932, 0.7388, 0.3932, 0.75, 0.3864, 0.75, 0.3861, 0.7389, 0.3862, 0.7318, 0.3861, 0.7389, 0.375, 0.7386, 0.375, 0.7318, 0.3861, 0.7389, 0.3864, 0.75, 0.3776, 0.75, 0.375, 0.7386, 0.3932, 0.7682, 0.3862, 0.7682, 0.3861, 0.7611, 0.3932, 0.7612, 0.3862, 0.7682, 0.375, 0.7682, 0.375, 0.7614, 0.3861, 0.7611, 0.3932, 0.7612, 0.3861, 0.7611, 0.3864, 0.75, 0.3932, 0.75, 0.3861, 0.7611, 0.375, 0.7614, 0.3776, 0.75, 0.3864, 0.75, 0.6432, 0.7318, 0.6432, 0.7388, 0.6361, 0.7389, 0.6362, 0.7318, 0.6432, 0.7388, 0.6432, 0.75, 0.6364, 0.75, 0.6361, 0.7389, 0.6362, 0.7318, 0.6361, 0.7389, 0.625, 0.7386, 0.625, 0.7318, 0.6361, 0.7389, 0.6364, 0.75, 0.625, 0.7474, 0.625, 0.7386, 0.6068, 0.7682, 0.6068, 0.7612, 0.6139, 0.7611, 0.6138, 0.7682, 0.6068, 0.7612, 0.6068, 0.75, 0.6136, 0.75, 0.6139, 0.7611, 0.6138, 0.7682, 0.6139, 0.7611, 0.625, 0.7614, 0.625, 0.7682, 0.6139, 0.7611, 0.6136, 0.75, 0.625, 0.7474, 0.625, 0.7614, 0.6068, 0.7318, 0.6138, 0.7318, 0.6139, 0.7389, 0.6068, 0.7388, 0.6138, 0.7318, 0.625, 0.7318, 0.625, 0.7386, 0.6139, 0.7389, 0.6068, 0.7388, 0.6139, 0.7389, 0.6136, 0.75, 0.6068, 0.75, 0.6139, 0.7389, 0.625, 0.7386, 0.625, 0.7474, 0.6136, 0.75, 0.3568, 0.5182, 0.3568, 0.5112, 0.3639, 0.5111, 0.3638, 0.5182, 0.3568, 0.5112, 0.3568, 0.5, 0.3636, 0.5, 0.3639, 0.5111, 0.3638, 0.5182, 0.3639, 0.5111, 0.375, 0.5114, 0.375, 0.5182, 0.3639, 0.5111, 0.3636, 0.5, 0.375, 0.5026, 0.375, 0.5114, 0.3932, 0.4818, 0.3932, 0.4888, 0.3861, 0.4889, 0.3862, 0.4818, 0.3932, 0.4888, 0.3932, 0.5, 0.3864, 0.5, 0.3861, 0.4889, 0.3862, 0.4818, 0.3861, 0.4889, 0.375, 0.4886, 0.375, 0.4818, 0.3861, 0.4889, 0.3864, 0.5, 0.375, 0.5026, 0.375, 0.4886, 0.3932, 0.5182, 0.3862, 0.5182, 0.3861, 0.5111, 0.3932, 0.5112, 0.3862, 0.5182, 0.375, 0.5182, 0.375, 0.5114, 0.3861, 0.5111, 0.3932, 0.5112, 0.3861, 0.5111, 0.3864, 0.5, 0.3932, 0.5, 0.3861, 0.5111, 0.375, 0.5114, 0.375, 0.5026, 0.3864, 0.5, 0.6432, 0.5182, 0.6362, 0.5182, 0.6361, 0.5111, 0.6432, 0.5112, 0.6362, 0.5182, 0.625, 0.5182, 0.625, 0.5114, 0.6361, 0.5111, 0.6432, 0.5112, 0.6361, 0.5111, 0.6364, 0.5, 0.6432, 0.5, 0.6361, 0.5111, 0.625, 0.5114, 0.6224, 0.5, 0.6364, 0.5, 0.6068, 0.5182, 0.6068, 0.5112, 0.6139, 0.5111, 0.6138, 0.5182, 0.6068, 0.5112, 0.6068, 0.5, 0.6136, 0.5, 0.6139, 0.5111, 0.6138, 0.5182, 0.6139, 0.5111, 0.625, 0.5114, 0.625, 0.5182, 0.6139, 0.5111, 0.6136, 0.5, 0.6224, 0.5, 0.625, 0.5114, 0.6068, 0.4818, 0.6138, 0.4818, 0.6139, 0.4889, 0.6068, 0.4888, 0.6138, 0.4818, 0.625, 0.4818, 0.625, 0.4886, 0.6139, 0.4889, 0.6068, 0.4888, 0.6139, 0.4889, 0.6136, 0.5, 0.6068, 0.5, 0.6139, 0.4889, 0.625, 0.4886, 0.6224, 0.5, 0.6136, 0.5, 0.1432, 0.6962, 0.1432, 0.7318, 0.1362, 0.7318, 0.1362, 0.6962, 0.1362, 0.6962, 0.1362, 0.7318, 0.125, 0.7318, 0.125, 0.6962, 0.375, 0.05379, 0.375, 0.01819, 0.3862, 0.01819, 0.3862, 0.05379, 0.3862, 0.05379, 0.3862, 0.01819, 0.3932, 0.01819, 0.3932, 0.05379, 0.3932, 0.9818, 0.6068, 0.9818, 0.6068, 0.9888, 0.3932, 0.9888, 0.3932, 0.9888, 0.6068, 0.9888, 0.6068, 1.0, 0.3932, 1.0, 0.3932, 0.0, 0.6068, 0.0, 0.6068, 0.01123, 0.3932, 0.01123, 0.3932, 0.01123, 0.6068, 0.01123, 0.6068, 0.01819, 0.3932, 0.01819, 0.8568, 0.5538, 0.8568, 0.5182, 0.8638, 0.5182, 0.8638, 0.5538, 0.8638, 0.5538, 0.8638, 0.5182, 0.875, 0.5182, 0.875, 0.5538, 0.625, 0.1962, 0.625, 0.2318, 0.6138, 0.2318, 0.6138, 0.1962, 0.6138, 0.1962, 0.6138, 0.2318, 0.6068, 0.2318, 0.6068, 0.1962, 0.6068, 0.2682, 0.3932, 0.2682, 0.3932, 0.2612, 0.6068, 0.2612, 0.6068, 0.2612, 0.3932, 0.2612, 0.3932, 0.25, 0.6068, 0.25, 0.6068, 0.25, 0.3932, 0.25, 0.3932, 0.2388, 0.6068, 0.2388, 0.6068, 0.2388, 0.3932, 0.2388, 0.3932, 0.2318, 0.6068, 0.2318, 0.3568, 0.5182, 0.1432, 0.5182, 0.1432, 0.5112, 0.3568, 0.5112, 0.3568, 0.5112, 0.1432, 0.5112, 0.1432, 0.5, 0.3568, 0.5, 0.375, 0.4818, 0.375, 0.2682, 0.3862, 0.2682, 0.3862, 0.4818, 0.3862, 0.4818, 0.3862, 0.2682, 0.3932, 0.2682, 0.3932, 0.4818, 0.8568, 0.5182, 0.6432, 0.5182, 0.6432, 0.5112, 0.8568, 0.5112, 0.8568, 0.5112, 0.6432, 0.5112, 0.6432, 0.5, 0.8568, 0.5, 0.625, 0.2682, 0.625, 0.4818, 0.6138, 0.4818, 0.6138, 0.2682, 0.6138, 0.2682, 0.6138, 0.4818, 0.6068, 0.4818, 0.6068, 0.2682, 0.6068, 0.5182, 0.3932, 0.5182, 0.3932, 0.5112, 0.6068, 0.5112, 0.6068, 0.5112, 0.3932, 0.5112, 0.3932, 0.5, 0.6068, 0.5, 0.6068, 0.5, 0.3932, 0.5, 0.3932, 0.4888, 0.6068, 0.4888, 0.6068, 0.4888, 0.3932, 0.4888, 0.3932, 0.4818, 0.6068, 0.4818, 0.3568, 0.5538, 0.3568, 0.5182, 0.3638, 0.5182, 0.3638, 0.5538, 0.3638, 0.5538, 0.3638, 0.5182, 0.375, 0.5182, 0.375, 0.5538, 0.375, 0.5538, 0.375, 0.5182, 0.3862, 0.5182, 0.3862, 0.5538, 0.3862, 0.5538, 0.3862, 0.5182, 0.3932, 0.5182, 0.3932, 0.5538, 0.6432, 0.6962, 0.6432, 0.7318, 0.6362, 0.7318, 0.6362, 0.6962, 0.6362, 0.6962, 0.6362, 0.7318, 0.625, 0.7318, 0.625, 0.6962, 0.625, 0.6962, 0.625, 0.7318, 0.6138, 0.7318, 0.6138, 0.6962, 0.6138, 0.6962, 0.6138, 0.7318, 0.6068, 0.7318, 0.6068, 0.6962, 0.6068, 0.7682, 0.3932, 0.7682, 0.3932, 0.7612, 0.6068, 0.7612, 0.6068, 0.7612, 0.3932, 0.7612, 0.3932, 0.75, 0.6068, 0.75, 0.6068, 0.75, 0.3932, 0.75, 0.3932, 0.7388, 0.6068, 0.7388, 0.6068, 0.7388, 0.3932, 0.7388, 0.3932, 0.7318, 0.6068, 0.7318, 0.1432, 0.7318, 0.3568, 0.7318, 0.3568, 0.7388, 0.1432, 0.7388, 0.1432, 0.7388, 0.3568, 0.7388, 0.3568, 0.75, 0.1432, 0.75, 0.375, 0.9818, 0.375, 0.7682, 0.3862, 0.7682, 0.3862, 0.9818, 0.3862, 0.9818, 0.3862, 0.7682, 0.3932, 0.7682, 0.3932, 0.9818, 0.6432, 0.7318, 0.8568, 0.7318, 0.8568, 0.7388, 0.6432, 0.7388, 0.6432, 0.7388, 0.8568, 0.7388, 0.8568, 0.75, 0.6432, 0.75, 0.625, 0.7682, 0.625, 0.9818, 0.6138, 0.9818, 0.6138, 0.7682, 0.6138, 0.7682, 0.6138, 0.9818, 0.6068, 0.9818, 0.6068, 0.7682, 0.3568, 0.7318, 0.1432, 0.7318, 0.1432, 0.7318, 0.3568, 0.7318, 0.263, -0.0009696, 0.263, 1.001, 0.1446, 1.001, 0.1446, -0.0009695, 0.1432, 0.6962, 0.3568, 0.6962, 0.3568, 0.7318, 0.1432, 0.7318, 0.8568, 0.7318, 0.6432, 0.7318, 0.6432, 0.7318, 0.8568, 0.7318, 0.1432, 0.5538, 0.1432, 0.5182, 0.1432, 0.5182, 0.1432, 0.5538, 0.1432, 0.5182, 0.3568, 0.5182, 0.3568, 0.5182, 0.1432, 0.5182, 0.6432, 0.5538, 0.6432, 0.5182, 0.6432, 0.5182, 0.6432, 0.5538, 0.6432, 0.5182, 0.8568, 0.5182, 0.8568, 0.5182, 0.6432, 0.5182, 0.8568, 0.6962, 0.8568, 0.7318, 0.8568, 0.7318, 0.8568, 0.6962, 0.6068, 0.2318, 0.3932, 0.2318, 0.3932, 0.2318, 0.6068, 0.2318, 0.3932, 0.05379, 0.3932, 0.01819, 0.3932, 0.01819, 0.3932, 0.05379, 0.3932, 0.01819, 0.6068, 0.01819, 0.6068, 0.01819, 0.3932, 0.01819, 0.6068, 0.1962, 0.6068, 0.2318, 0.6068, 0.2318, 0.6068, 0.1962, 0.3932, 0.01819, 0.6068, 0.01819, 0.6068, 0.01819, 0.3932, 0.01819, 0.3932, 0.01819, 0.6068, 0.01819, 0.6068, 0.01819, 0.3932, 0.01819, 0.6068, 0.1962, 0.6068, 0.2318, 0.6068, 0.2318, 0.6068, 0.1962, 0.3932, 0.05379, 0.3932, 0.01819, 0.3932, 0.01819, 0.3932, 0.05379, 0.3932, 0.1962, 0.6068, 0.1962, 0.6068, 0.2318, 0.3932, 0.2318, 0.6068, 0.1962, 0.6068, 0.2318, 0.6068, 0.2318, 0.6068, 0.1962, 0.3932, 0.05379, 0.3932, 0.01819, 0.3932, 0.01819, 0.3932, 0.05379, 0.6068, 0.2318, 0.3932, 0.2318, 0.3932, 0.2318, 0.6068, 0.2318, 0.6068, 0.1962, 0.6068, 0.2318, 0.6068, 0.2318, 0.6068, 0.1962, 0.6068, 0.1962, 0.6068, 0.2318, 0.6068, 0.2318, 0.6068, 0.1962, 0.3932, 0.01819, 0.6068, 0.01819, 0.6068, 0.01819, 0.3932, 0.01819, 0.3932, 0.01819, 0.6068, 0.01819, 0.6068, 0.01819, 0.3932, 0.01819, 0.3932, 0.05379, 0.3932, 0.01819, 0.3932, 0.01819, 0.3932, 0.05379, 0.3932, 0.05379, 0.3932, 0.01819, 0.3932, 0.01819, 0.3932, 0.05379, 0.6068, 0.2318, 0.3932, 0.2318, 0.3932, 0.2318, 0.6068, 0.2318, 0.6068, 0.2318, 0.3932, 0.2318, 0.3932, 0.2318, 0.6068, 0.2318, 0.3932, 0.1962, 0.3932, 0.1606, 0.3932, 0.1606, 0.3932, 0.1962, 0.3932, 0.1606, 0.3932, 0.0894, 0.3932, 0.0894, 0.3932, 0.1606, 0.3932, 0.1962, 0.3932, 0.1606, 0.3932, 0.1606, 0.3932, 0.1962, 0.3932, 0.1606, 0.3932, 0.0894, 0.3932, 0.0894, 0.3932, 0.1606, 0.6068, 0.0894, 0.6068, 0.1606, 0.6068, 0.1606, 0.6068, 0.0894, 0.6068, 0.05379, 0.6068, 0.0894, 0.6068, 0.0894, 0.6068, 0.05379, 0.6068, 0.0894, 0.6068, 0.1606, 0.6068, 0.1606, 0.6068, 0.0894, 0.3932, 0.1962, 0.3932, 0.1606, 0.3932, 0.1606, 0.3932, 0.1962, 0.3932, 0.1606, 0.3932, 0.0894, 0.3932, 0.0894, 0.3932, 0.1606, 0.6068, 0.05379, 0.6068, 0.0894, 0.6068, 0.0894, 0.6068, 0.05379, 0.6068, 0.0894, 0.6068, 0.1606, 0.6068, 0.1606, 0.6068, 0.0894, 0.3932, 0.05379, 0.6068, 0.05379, 0.6068, 0.0894, 0.3932, 0.0894, 0.3932, 0.0894, 0.6068, 0.0894, 0.6068, 0.1606, 0.3932, 0.1606, 0.3932, 0.1962, 0.3932, 0.1606, 0.3932, 0.1606, 0.3932, 0.1962, 0.3932, 0.1606, 0.3932, 0.0894, 0.3932, 0.0894, 0.3932, 0.1606, 0.6068, 0.05379, 0.6068, 0.0894, 0.6068, 0.0894, 0.6068, 0.05379, 0.6068, 0.0894, 0.6068, 0.1606, 0.6068, 0.1606, 0.6068, 0.0894, 0.6068, 0.05379, 0.6068, 0.0894, 0.6068, 0.0894, 0.6068, 0.05379, 0.6068, 0.0894, 0.6068, 0.1606, 0.6068, 0.1606, 0.6068, 0.0894, 0.3932, 0.1962, 0.3932, 0.1606, 0.3932, 0.1606, 0.3932, 0.1962, 0.3932, 0.1606, 0.3932, 0.0894, 0.3932, 0.0894, 0.3932, 0.1606, 0.8568, 0.5538, 0.8568, 0.5894, 0.8568, 0.5894, 0.8568, 0.5538, 0.8568, 0.5894, 0.8568, 0.6606, 0.8568, 0.6606, 0.8568, 0.5894, 0.6432, 0.6962, 0.6432, 0.6606, 0.6432, 0.6606, 0.6432, 0.6962, 0.6432, 0.6606, 0.6432, 0.5894, 0.6432, 0.5894, 0.6432, 0.6606, 0.1432, 0.6962, 0.1432, 0.6606, 0.1432, 0.6606, 0.1432, 0.6962, 0.1432, 0.6606, 0.1432, 0.5894, 0.1432, 0.5894, 0.1432, 0.6606, 0.1432, 0.5538, 0.3568, 0.5538, 0.3568, 0.5894, 0.1432, 0.5894, 0.1432, 0.5894, 0.3568, 0.5894, 0.3568, 0.6606, 0.1432, 0.6606, 0.737, -0.0009696, 0.737, 1.001, 0.6185, 1.001, 0.6185, -0.0009696, 0.6185, -0.0009696, 0.6185, 1.001, 0.3815, 1.001, 0.3815, -0.0009696, 0.6138, 0.5538, 0.6138, 0.5894, 0.6068, 0.5894, 0.6068, 0.5538, 0.6138, 0.5894, 0.6138, 0.6606, 0.6068, 0.6606, 0.6068, 0.5894, 0.625, 0.5538, 0.625, 0.5894, 0.6138, 0.5894, 0.6138, 0.5538, 0.625, 0.5894, 0.625, 0.6606, 0.6138, 0.6606, 0.6138, 0.5894, 0.6362, 0.5538, 0.6362, 0.5894, 0.625, 0.5894, 0.625, 0.5538, 0.6362, 0.5894, 0.6362, 0.6606, 0.625, 0.6606, 0.625, 0.5894, 0.6432, 0.5538, 0.6432, 0.5894, 0.6362, 0.5894, 0.6362, 0.5538, 0.6432, 0.5894, 0.6432, 0.6606, 0.6362, 0.6606, 0.6362, 0.5894, 0.3862, 0.6962, 0.3862, 0.6606, 0.3932, 0.6606, 0.3932, 0.6962, 0.3862, 0.6606, 0.3862, 0.5894, 0.3932, 0.5894, 0.3932, 0.6606, 0.375, 0.6962, 0.375, 0.6606, 0.3862, 0.6606, 0.3862, 0.6962, 0.375, 0.6606, 0.375, 0.5894, 0.3862, 0.5894, 0.3862, 0.6606, 0.3638, 0.6962, 0.3638, 0.6606, 0.375, 0.6606, 0.375, 0.6962, 0.3638, 0.6606, 0.3638, 0.5894, 0.375, 0.5894, 0.375, 0.6606, 0.3568, 0.6962, 0.3568, 0.6606, 0.3638, 0.6606, 0.3638, 0.6962, 0.3568, 0.6606, 0.3568, 0.5894, 0.3638, 0.5894, 0.3638, 0.6606, 0.6138, 0.05379, 0.6138, 0.0894, 0.6068, 0.0894, 0.6068, 0.05379, 0.6138, 0.0894, 0.6138, 0.1606, 0.6068, 0.1606, 0.6068, 0.0894, 0.625, 0.05379, 0.625, 0.0894, 0.6138, 0.0894, 0.6138, 0.05379, 0.625, 0.0894, 0.625, 0.1606, 0.6138, 0.1606, 0.6138, 0.0894, 0.8638, 0.6962, 0.8638, 0.6606, 0.875, 0.6606, 0.875, 0.6962, 0.8638, 0.6606, 0.8638, 0.5894, 0.875, 0.5894, 0.875, 0.6606, 0.8568, 0.6962, 0.8568, 0.6606, 0.8638, 0.6606, 0.8638, 0.6962, 0.8568, 0.6606, 0.8568, 0.5894, 0.8638, 0.5894, 0.8638, 0.6606, 0.3862, 0.1962, 0.3862, 0.1606, 0.3932, 0.1606, 0.3932, 0.1962, 0.3862, 0.1606, 0.3862, 0.0894, 0.3932, 0.0894, 0.3932, 0.1606, 0.375, 0.1962, 0.375, 0.1606, 0.3862, 0.1606, 0.3862, 0.1962, 0.375, 0.1606, 0.375, 0.0894, 0.3862, 0.0894, 0.3862, 0.1606, 0.1362, 0.5538, 0.1362, 0.5894, 0.125, 0.5894, 0.125, 0.5538, 0.1362, 0.5894, 0.1362, 0.6606, 0.125, 0.6606, 0.125, 0.5894, 0.1432, 0.5538, 0.1432, 0.5894, 0.1362, 0.5894, 0.1362, 0.5538, 0.1432, 0.5894, 0.1432, 0.6606, 0.1362, 0.6606, 0.1362, 0.5894, 0.3568, 0.5538, 0.3568, 0.5894, 0.3568, 0.5894, 0.3568, 0.5538, 0.3568, 0.5894, 0.3568, 0.6606, 0.3568, 0.6606, 0.3568, 0.5894, 0.3932, 0.5538, 0.6068, 0.5538, 0.6068, 0.5894, 0.3932, 0.5894, 0.3932, 0.5894, 0.6068, 0.5894, 0.6068, 0.6606, 0.3932, 0.6606, 0.3932, 0.5182, 0.6068, 0.5182, 0.6068, 0.5538, 0.3932, 0.5538, 0.3568, 0.5182, 0.3568, 0.5538, 0.3568, 0.5538, 0.3568, 0.5182, 0.1432, 0.5182, 0.1432, 0.5538, 0.1362, 0.5538, 0.1362, 0.5182, 0.1362, 0.5182, 0.1362, 0.5538, 0.125, 0.5538, 0.125, 0.5182, 0.375, 0.2318, 0.375, 0.1962, 0.3862, 0.1962, 0.3862, 0.2318, 0.3862, 0.2318, 0.3862, 0.1962, 0.3932, 0.1962, 0.3932, 0.2318, 0.6432, 0.5182, 0.6432, 0.5538, 0.6362, 0.5538, 0.6362, 0.5182, 0.6362, 0.5182, 0.6362, 0.5538, 0.625, 0.5538, 0.625, 0.5182, 0.625, 0.5182, 0.625, 0.5538, 0.6138, 0.5538, 0.6138, 0.5182, 0.6138, 0.5182, 0.6138, 0.5538, 0.6068, 0.5538, 0.6068, 0.5182, 0.8554, -0.0009695, 0.8554, 1.001, 0.737, 1.001, 0.737, -0.0009696, 0.1432, 0.5182, 0.3568, 0.5182, 0.3568, 0.5538, 0.1432, 0.5538, 0.8568, 0.5182, 0.8568, 0.5538, 0.8568, 0.5538, 0.8568, 0.5182, 0.3932, 0.2318, 0.3932, 0.1962, 0.3932, 0.1962, 0.3932, 0.2318, 0.3932, 0.2318, 0.3932, 0.1962, 0.3932, 0.1962, 0.3932, 0.2318, 0.3932, 0.2318, 0.3932, 0.1962, 0.3932, 0.1962, 0.3932, 0.2318, 0.3932, 0.2318, 0.3932, 0.1962, 0.3932, 0.1962, 0.3932, 0.2318, 0.3932, 0.2318, 0.3932, 0.1962, 0.3932, 0.1962, 0.3932, 0.2318, 0.6068, 0.1606, 0.6068, 0.1962, 0.6068, 0.1962, 0.6068, 0.1606, 0.6068, 0.1606, 0.6068, 0.1962, 0.6068, 0.1962, 0.6068, 0.1606, 0.3932, 0.1606, 0.6068, 0.1606, 0.6068, 0.1962, 0.3932, 0.1962, 0.6068, 0.1606, 0.6068, 0.1962, 0.6068, 0.1962, 0.6068, 0.1606, 0.6068, 0.1606, 0.6068, 0.1962, 0.6068, 0.1962, 0.6068, 0.1606, 0.6432, 0.5894, 0.6432, 0.5538, 0.6432, 0.5538, 0.6432, 0.5894, 0.1432, 0.5894, 0.1432, 0.5538, 0.1432, 0.5538, 0.1432, 0.5894, 0.3862, 0.5894, 0.3862, 0.5538, 0.3932, 0.5538, 0.3932, 0.5894, 0.375, 0.5894, 0.375, 0.5538, 0.3862, 0.5538, 0.3862, 0.5894, 0.3638, 0.5894, 0.3638, 0.5538, 0.375, 0.5538, 0.375, 0.5894, 0.3568, 0.5894, 0.3568, 0.5538, 0.3638, 0.5538, 0.3638, 0.5894, 0.6138, 0.1606, 0.6138, 0.1962, 0.6068, 0.1962, 0.6068, 0.1606, 0.625, 0.1606, 0.625, 0.1962, 0.6138, 0.1962, 0.6138, 0.1606, 0.8638, 0.5894, 0.8638, 0.5538, 0.875, 0.5538, 0.875, 0.5894, 0.8568, 0.5894, 0.8568, 0.5538, 0.8638, 0.5538, 0.8638, 0.5894, 0.8568, 0.7318, 0.8568, 0.6962, 0.8638, 0.6962, 0.8638, 0.7318, 0.8638, 0.7318, 0.8638, 0.6962, 0.875, 0.6962, 0.875, 0.7318, 0.625, 0.01819, 0.625, 0.05379, 0.6138, 0.05379, 0.6138, 0.01819, 0.6138, 0.01819, 0.6138, 0.05379, 0.6068, 0.05379, 0.6068, 0.01819, 0.3568, 0.7318, 0.3568, 0.6962, 0.3638, 0.6962, 0.3638, 0.7318, 0.3638, 0.7318, 0.3638, 0.6962, 0.375, 0.6962, 0.375, 0.7318, 0.375, 0.7318, 0.375, 0.6962, 0.3862, 0.6962, 0.3862, 0.7318, 0.3862, 0.7318, 0.3862, 0.6962, 0.3932, 0.6962, 0.3932, 0.7318, 0.1432, 0.7318, 0.1432, 0.6962, 0.1432, 0.6962, 0.1432, 0.7318, 0.6432, 0.7318, 0.6432, 0.6962, 0.6432, 0.6962, 0.6432, 0.7318, 0.6068, 0.01819, 0.6068, 0.05379, 0.6068, 0.05379, 0.6068, 0.01819, 0.6068, 0.01819, 0.6068, 0.05379, 0.6068, 0.05379, 0.6068, 0.01819, 0.3932, 0.01819, 0.6068, 0.01819, 0.6068, 0.05379, 0.3932, 0.05379, 0.6068, 0.01819, 0.6068, 0.05379, 0.6068, 0.05379, 0.6068, 0.01819, 0.6068, 0.01819, 0.6068, 0.05379, 0.6068, 0.05379, 0.6068, 0.01819, 0.6068, 0.01819, 0.6068, 0.05379, 0.6068, 0.05379, 0.6068, 0.01819, 0.3932, 0.0894, 0.3932, 0.05379, 0.3932, 0.05379, 0.3932, 0.0894, 0.3932, 0.0894, 0.3932, 0.05379, 0.3932, 0.05379, 0.3932, 0.0894, 0.3932, 0.0894, 0.3932, 0.05379, 0.3932, 0.05379, 0.3932, 0.0894, 0.3932, 0.0894, 0.3932, 0.05379, 0.3932, 0.05379, 0.3932, 0.0894, 0.3932, 0.0894, 0.3932, 0.05379, 0.3932, 0.05379, 0.3932, 0.0894, 0.8568, 0.6606, 0.8568, 0.6962, 0.8568, 0.6962, 0.8568, 0.6606, 0.1432, 0.6606, 0.3568, 0.6606, 0.3568, 0.6962, 0.1432, 0.6962, 0.3815, -0.0009696, 0.3815, 1.001, 0.263, 1.001, 0.263, -0.0009696, 0.6138, 0.6606, 0.6138, 0.6962, 0.6068, 0.6962, 0.6068, 0.6606, 0.625, 0.6606, 0.625, 0.6962, 0.6138, 0.6962, 0.6138, 0.6606, 0.6362, 0.6606, 0.6362, 0.6962, 0.625, 0.6962, 0.625, 0.6606, 0.6432, 0.6606, 0.6432, 0.6962, 0.6362, 0.6962, 0.6362, 0.6606, 0.3862, 0.0894, 0.3862, 0.05379, 0.3932, 0.05379, 0.3932, 0.0894, 0.375, 0.0894, 0.375, 0.05379, 0.3862, 0.05379, 0.3862, 0.0894, 0.1362, 0.6606, 0.1362, 0.6962, 0.125, 0.6962, 0.125, 0.6606, 0.1432, 0.6606, 0.1432, 0.6962, 0.1362, 0.6962, 0.1362, 0.6606, 0.3568, 0.6606, 0.3568, 0.6962, 0.3568, 0.6962, 0.3568, 0.6606, 0.3932, 0.6606, 0.6068, 0.6606, 0.6068, 0.6962, 0.3932, 0.6962, 0.6068, 0.05379, 0.6068, 0.05379, 0.6068, 0.05379, 0.6068, 0.05379, 0.6068, 0.0894, 0.6068, 0.05379, 0.6068, 0.05379, 0.6068, 0.0894, 0.6068, 0.1962, 0.6068, 0.1606, 0.6068, 0.1606, 0.6068, 0.1962, 0.6068, 0.1606, 0.6068, 0.1606, 0.6068, 0.1606, 0.6068, 0.1606, 0.6068, 0.1606, 0.6068, 0.1962, 0.6068, 0.1962, 0.6068, 0.1606, 0.6068, 0.1962, 0.6068, 0.1962, 0.6068, 0.1962, 0.6068, 0.1962, 0.6068, 0.05379, 0.6068, 0.0894, 0.6068, 0.0894, 0.6068, 0.05379, 0.6068, 0.0894, 0.6068, 0.0894, 0.6068, 0.0894, 0.6068, 0.0894, 0.3932, 0.1962, 0.3932, 0.1962, 0.3932, 0.1606, 0.3932, 0.1606, 0.3932, 0.0894, 0.3932, 0.0894, 0.3932, 0.05379, 0.3932, 0.05379, 0.3932, 0.1962, 0.3932, 0.1606, 0.3932, 0.1606, 0.3932, 0.1962, 0.3932, 0.0894, 0.3932, 0.05379, 0.3932, 0.05379, 0.3932, 0.0894, 0.3932, 0.1962, 0.3932, 0.1962, 0.3932, 0.1962, 0.3932, 0.1962, 0.3932, 0.1962, 0.3932, 0.1606, 0.3932, 0.1606, 0.3932, 0.1962, 0.3932, 0.1606, 0.3932, 0.1606, 0.3932, 0.1606, 0.3932, 0.1606, 0.3932, 0.0894, 0.3932, 0.05379, 0.3932, 0.05379, 0.3932, 0.0894, 0.3932, 0.05379, 0.3932, 0.05379, 0.3932, 0.05379, 0.3932, 0.05379, 0.3932, 0.1606, 0.3932, 0.1962, 0.3932, 0.1962, 0.3932, 0.1606, 0.3932, 0.0894, 0.3932, 0.0894, 0.3932, 0.0894, 0.3932, 0.0894, 0.3932, 0.05379, 0.3932, 0.0894, 0.3932, 0.0894, 0.3932, 0.05379, 0.3932, 0.1962, 0.3932, 0.1962, 0.3932, 0.1606, 0.3932, 0.1606, 0.3932, 0.1962, 0.3932, 0.1606, 0.3932, 0.1606, 0.3932, 0.1962, 0.3932, 0.1962, 0.3932, 0.1962, 0.3932, 0.1962, 0.3932, 0.1962, 0.3932, 0.1962, 0.3932, 0.1606, 0.3932, 0.1606, 0.3932, 0.1962, 0.3932, 0.1606, 0.3932, 0.1606, 0.3932, 0.1606, 0.3932, 0.1606, 0.3932, 0.1606, 0.3932, 0.1962, 0.3932, 0.1962, 0.3932, 0.1606, 0.3932, 0.1962, 0.3932, 0.1962, 0.3932, 0.1606, 0.3932, 0.1606, 0.3932, 0.1962, 0.3932, 0.1606, 0.3932, 0.1606, 0.3932, 0.1962, 0.3932, 0.1962, 0.3932, 0.1962, 0.3932, 0.1962, 0.3932, 0.1962, 0.3932, 0.1962, 0.3932, 0.1606, 0.3932, 0.1606, 0.3932, 0.1962, 0.3932, 0.1606, 0.3932, 0.1606, 0.3932, 0.1606, 0.3932, 0.1606, 0.3932, 0.1606, 0.3932, 0.1962, 0.3932, 0.1962, 0.3932, 0.1606, 0.3932, 0.05379, 0.3932, 0.01819, 0.3932, 0.01819, 0.3932, 0.05379, 0.3932, 0.05379, 0.3932, 0.01819, 0.3932, 0.01819, 0.3932, 0.05379, 0.3932, 0.1962, 0.3932, 0.1606, 0.3932, 0.1606, 0.3932, 0.1962, 0.3932, 0.1606, 0.3932, 0.0894, 0.3932, 0.0894, 0.3932, 0.1606, 0.3932, 0.1962, 0.3932, 0.1606, 0.3932, 0.1606, 0.3932, 0.1962, 0.3932, 0.1606, 0.3932, 0.0894, 0.3932, 0.0894, 0.3932, 0.1606, 0.3932, 0.2318, 0.3932, 0.1962, 0.3932, 0.1962, 0.3932, 0.2318, 0.3932, 0.2318, 0.3932, 0.1962, 0.3932, 0.1962, 0.3932, 0.2318, 0.3932, 0.0894, 0.3932, 0.05379, 0.3932, 0.05379, 0.3932, 0.0894, 0.3932, 0.0894, 0.3932, 0.05379, 0.3932, 0.05379, 0.3932, 0.0894])
me_cube_002.materials.append(mat_material_012)
me_cube_002.materials.append(mat_material_004)
me_cube_002.materials.append(mat_material_006)
me_cube_002.materials.append(mat_material_007)
me_cube_002.use_remesh_fix_poles = True
me_cube_002.use_remesh_preserve_attributes = False
me_cube_002.use_mirror_vertex_groups = False
me_cube_002.update()

# ---- objects
ob_cube_002 = bpy.data.objects.new('Cube.002', me_cube_002)

# ---- transforms, parenting, visibility, modifiers, constraints
ob_cube_002.location = (0.0, 0.0, 0.0)
ob_cube_002.scale = (0.8108, 0.532, 0.3311)
ob_cube_002.lineart.crease_threshold = 0.0
_m = ob_cube_002.modifiers.new('Auto Smooth', 'NODES')
_m.node_group = ng_auto_smooth
_gi = [s.identifier for s in ng_auto_smooth.interface.items_tree if s.item_type == 'SOCKET' and s.in_out == 'INPUT']
_m[_gi[1]] = 0.5236  # Angle

# ---- collection membership
col_collection.objects.link(ob_cube_002)

# ---- scene / render settings (as saved in the file)
scene.frame_start = 1; scene.frame_end = 250; scene.frame_set(1)
scene.render.engine = 'BLENDER_EEVEE_NEXT'
scene.cycles.use_denoising = False
scene.cycles.samples = 128
scene.cycles.sampling_pattern = 'TABULATED_SOBOL'
scene.cycles.use_adaptive_sampling = False
scene.cycles.use_light_tree = False
scene.eevee.taa_samples = 76
scene.eevee.use_gtao = True
scene.eevee.gtao_distance = 12.67
scene.view_settings.view_transform = 'Filmic'
bpy.context.view_layer.update()

# ---- added for rendering (the .blend has no active camera and no usable light): camera, sun
cam_auto = bpy.data.cameras.new('AutoCamera')
cam_auto.lens = 50.0
cam_auto.sensor_width = 36.0
cam_auto.clip_end = 1000.0
ob_auto_camera = bpy.data.objects.new('AutoCamera', cam_auto)
scene.collection.objects.link(ob_auto_camera)
ob_auto_camera.location = (2.47846, -3.16606, 2.10865)
ob_auto_camera.rotation_euler = (1.09748, -7.21219e-08, 0.694738)
scene.camera = ob_auto_camera
light_auto_sun = bpy.data.lights.new('AutoSun', 'SUN')
light_auto_sun.energy = 3.0
light_auto_sun.angle = 0.0523599
ob_auto_sun = bpy.data.objects.new('AutoSun', light_auto_sun)
scene.collection.objects.link(ob_auto_sun)
ob_auto_sun.rotation_euler = (0.872665, 0.174533, 0.523599)
bpy.context.view_layer.update()
